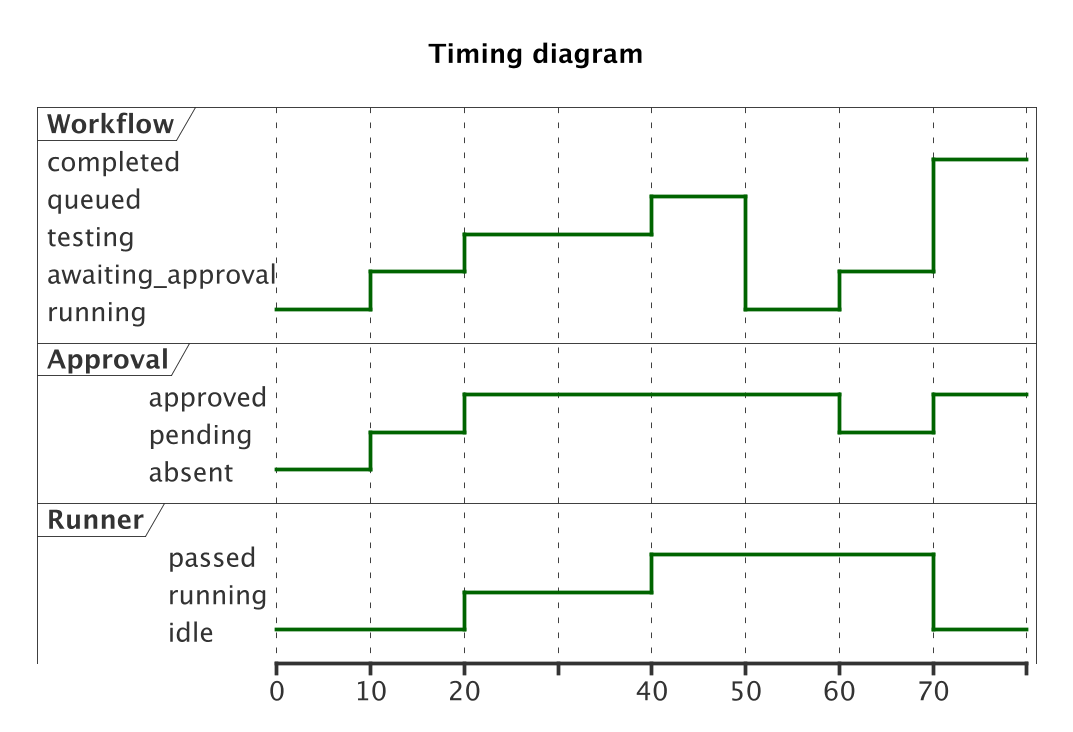

The diagram above was rendered by PlantUML. Its source (embedded in the PNG):
@startuml
skinparam dpi 180
skinparam backgroundColor white
skinparam defaultFontName SansSerif
skinparam defaultFontSize 14
skinparam shadowing false
skinparam ArrowColor #255F54
skinparam roundcorner 8
title Timing diagram
robust "Workflow" as W
robust "Approval" as A
robust "Runner" as R
@0
W is running
A is absent
R is idle
@10
W is awaiting_approval
A is pending
@20
A is approved
W is testing
R is running
@40
R is passed
W is queued
@50
W is running
@60
W is awaiting_approval
A is pending
@70
A is approved
W is completed
R is idle
@enduml